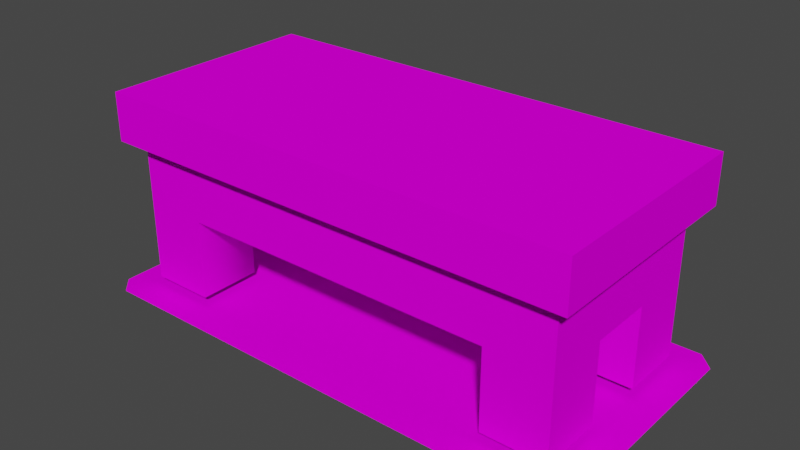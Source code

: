 # Source: Table_Long.blend  (saved by Blender 2.92.15; exported with 4.5.12 LTS)
import bpy
from mathutils import Matrix  # noqa: F401  (used for matrix-valued properties, if any)

bpy.ops.wm.read_factory_settings(use_empty=True)
scene = bpy.context.scene
scene.name = 'Scene'

# ---- collections
col_collection = bpy.data.collections.new('Collection'); scene.collection.children.link(col_collection)

# ---- images (referenced by path relative to the original .blend; pixels are not part of the script)
import os
ASSET_DIR = os.environ.get("B2B_ASSET_DIR", "")  # directory of the original .blend (textures are referenced by path, not embedded)
HERE = os.path.dirname(os.path.abspath(__file__))  # packed textures are extracted next to this script under _unpacked/

def load_image(name, relpath, width, height, colorspace="sRGB"):
    """Load a texture the original file referenced (path relative to the .blend, or extracted next to this script)."""
    p = next((c for c in (os.path.join(HERE, relpath), os.path.join(ASSET_DIR, relpath)) if relpath and os.path.exists(c)), "")
    if p:
        img = bpy.data.images.load(p, check_existing=True)
        img.name = name
    else:  # same state as the original file: an image datablock whose file is absent (Cycles renders it pink)
        img = bpy.data.images.new(name, width, height)
        img.source = "FILE"
        img.filepath = "//" + (relpath or name)
    img.colorspace_settings.name = colorspace
    return img
img_shadow_png = load_image('shadow.png', 'Textures/shadow.png', 1024, 1024, 'sRGB')
img_body_png = load_image('body.png', 'Textures/body.png', 1024, 1024, 'sRGB')

# ---- materials (node trees are filled in below, after node groups)
mat_shadow = bpy.data.materials.new('shadow')
mat_shadow.surface_render_method = 'BLENDED'
mat_shadow.blend_method = 'BLEND'
mat_shadow.use_transparent_shadow = False
mat_shadow.diffuse_color = (0.0, 0.0, 0.0, 1.0)
mat_shadow.roughness = 1.0
mat_shadow.specular_intensity = 0.0
mat_body = bpy.data.materials.new('body')
mat_body.surface_render_method = 'BLENDED'
mat_body.blend_method = 'BLEND'
mat_body.use_transparent_shadow = False
mat_body.diffuse_color = (0.0, 0.0, 0.0, 1.0)
mat_body.roughness = 1.0
mat_body.specular_intensity = 0.0

# ---- material node trees
mat_shadow.use_nodes = True; mat_shadow.node_tree.nodes.clear()
_N = mat_shadow.node_tree.nodes; _L = mat_shadow.node_tree.links
n0 = _N.new('ShaderNodeBsdfPrincipled'); n0.name = 'Principled BSDF'; n0.location = (10, 300)
n0.distribution = 'GGX'
n0.subsurface_method = 'BURLEY'
n0.inputs[2].default_value = 1.0
n0.inputs[3].default_value = 1.45
n0.inputs[13].default_value = 0.0
n0.inputs[27].default_value = (0.0, 0.0, 0.0, 1.0)
n0.inputs[28].default_value = 1.0
n1 = _N.new('ShaderNodeTexImage'); n1.name = 'Image Texture'; n1.location = (-300, 600)
n1.image = img_shadow_png
n2 = _N.new('ShaderNodeTexImage'); n2.name = 'Image Texture.001'; n2.location = (-300, 0)
n2.image = img_shadow_png
n3 = _N.new('ShaderNodeOutputMaterial'); n3.name = 'Material Output'; n3.location = (300, 300)
_L.new(n0.outputs[0], n3.inputs[0])
_L.new(n1.outputs[0], n0.inputs[0])
_L.new(n2.outputs[1], n0.inputs[4])
n3.is_active_output = True
mat_body.use_nodes = True; mat_body.node_tree.nodes.clear()
_N = mat_body.node_tree.nodes; _L = mat_body.node_tree.links
n0 = _N.new('ShaderNodeBsdfPrincipled'); n0.name = 'Principled BSDF'; n0.location = (10, 300)
n0.distribution = 'GGX'
n0.subsurface_method = 'BURLEY'
n0.inputs[2].default_value = 1.0
n0.inputs[3].default_value = 1.45
n0.inputs[13].default_value = 0.0
n0.inputs[27].default_value = (0.0, 0.0, 0.0, 1.0)
n0.inputs[28].default_value = 1.0
n1 = _N.new('ShaderNodeTexImage'); n1.name = 'Image Texture'; n1.location = (-300, 600)
n1.image = img_body_png
n2 = _N.new('ShaderNodeTexImage'); n2.name = 'Image Texture.001'; n2.location = (-300, 0)
n2.image = img_body_png
n3 = _N.new('ShaderNodeOutputMaterial'); n3.name = 'Material Output'; n3.location = (300, 300)
_L.new(n0.outputs[0], n3.inputs[0])
_L.new(n1.outputs[0], n0.inputs[0])
_L.new(n2.outputs[1], n0.inputs[4])
n3.is_active_output = True

# ---- world
world_world = bpy.data.worlds.new('World'); scene.world = world_world
world_world.use_nodes = True; world_world.node_tree.nodes.clear()
_N = world_world.node_tree.nodes; _L = world_world.node_tree.links
n0 = _N.new('ShaderNodeOutputWorld'); n0.name = 'World Output'; n0.location = (300, 300)
n1 = _N.new('ShaderNodeBackground'); n1.name = 'Background'; n1.location = (10, 300)
n1.inputs[0].default_value = (0.05088, 0.05088, 0.05088, 1.0)
_L.new(n1.outputs[0], n0.inputs[0])
n0.is_active_output = True
world_world.color = (0.05088, 0.05088, 0.05088)
world_world.use_sun_shadow = False
world_world.sun_shadow_jitter_overblur = 0.0

# ---- meshes
me_table_2 = bpy.data.meshes.new('Table 2')
me_table_2.from_pydata([(-15.0, 0.5, 8.0), (15.0, 0.5, 8.0), (-16.0, 0.5, 7.0), (16.0, 0.5, 7.0), (-16.0, 0.5, -7.0), (16.0, 0.5, -7.0), (-15.0, 0.5, -8.0), (15.0, 0.5, -8.0), (-15.0, 10.0, 7.0), (-15.0, 13.0, 7.0), (-15.0, 10.0, 3.0), (-15.0, 13.0, 3.0), (-15.0, 10.0, -3.0), (-15.0, 13.0, -3.0), (-15.0, 10.0, -7.0), (-15.0, 13.0, -7.0), (15.0, 10.0, -7.0), (15.0, 13.0, -7.0), (15.0, 10.0, -3.0), (15.0, 13.0, -3.0), (15.0, 10.0, 3.0), (15.0, 13.0, 3.0), (15.0, 10.0, 7.0), (15.0, 13.0, 7.0), (15.0, 13.0, -7.0), (15.0, 10.0, -7.0), (11.0, 13.0, -7.0), (11.0, 10.0, -7.0), (-11.0, 13.0, -7.0), (-11.0, 10.0, -7.0), (-15.0, 13.0, -7.0), (-15.0, 10.0, -7.0), (15.0, 10.0, 7.0), (15.0, 13.0, 7.0), (11.0, 10.0, 7.0), (11.0, 13.0, 7.0), (-11.0, 10.0, 7.0), (-11.0, 13.0, 7.0), (-15.0, 10.0, 7.0), (-15.0, 13.0, 7.0), (-14.0, 6.0, 6.0), (-14.0, 10.0, 6.0), (-14.0, 6.0, 2.0), (-14.0, 10.0, 2.0), (-14.0, 6.0, -2.0), (-14.0, 10.0, -2.0), (-14.0, 6.0, -6.0), (-14.0, 10.0, -6.0), (14.0, 6.0, -6.0), (14.0, 10.0, -6.0), (14.0, 6.0, -2.0), (14.0, 10.0, -2.0), (14.0, 6.0, 2.0), (14.0, 10.0, 2.0), (14.0, 6.0, 6.0), (14.0, 10.0, 6.0), (14.0, 10.0, -6.0), (14.0, 6.0, -6.0), (10.0, 10.0, -6.0), (10.0, 6.0, -6.0), (-10.0, 10.0, -6.0), (-10.0, 6.0, -6.0), (-14.0, 10.0, -6.0), (-14.0, 6.0, -6.0), (14.0, 6.0, 6.0), (14.0, 10.0, 6.0), (10.0, 6.0, 6.0), (10.0, 10.0, 6.0), (-10.0, 6.0, 6.0), (-10.0, 10.0, 6.0), (-14.0, 6.0, 6.0), (-14.0, 10.0, 6.0), (10.0, 1.0, -2.0), (10.0, 6.0, -2.0), (10.0, 1.0, -6.0), (10.0, 6.0, -6.0), (14.0, 1.0, -6.0), (14.0, 6.0, -6.0), (-10.0, 6.0, -2.0), (-10.0, 1.0, -2.0), (-10.0, 6.0, -6.0), (-10.0, 1.0, -6.0), (-14.0, 6.0, -6.0), (-14.0, 1.0, -6.0), (-10.0, 6.0, 6.0), (-10.0, 1.0, 6.0), (-10.0, 6.0, 2.0), (-10.0, 1.0, 2.0), (-14.0, 6.0, 2.0), (-14.0, 1.0, 2.0), (10.0, 1.0, 6.0), (10.0, 6.0, 6.0), (10.0, 1.0, 2.0), (10.0, 6.0, 2.0), (14.0, 1.0, 2.0), (14.0, 6.0, 2.0), (15.0, 13.0, 3.0), (11.0, 13.0, 3.0), (11.0, 13.0, 7.0), (15.0, 13.0, 7.0), (11.0, 13.0, 3.0), (-11.0, 13.0, 3.0), (-11.0, 13.0, 7.0), (11.0, 13.0, 7.0), (-15.0, 13.0, 3.0), (-11.0, 13.0, 3.0), (-11.0, 13.0, -3.0), (-15.0, 13.0, -3.0), (15.0, 13.0, -3.0), (11.0, 13.0, -3.0), (11.0, 13.0, 3.0), (15.0, 13.0, 3.0), (11.0, 13.0, -3.0), (-11.0, 13.0, -3.0), (-11.0, 13.0, 3.0), (11.0, 13.0, 3.0), (-15.0, 13.0, -3.0), (-11.0, 13.0, -3.0), (-11.0, 13.0, -7.0), (-15.0, 13.0, -7.0), (11.0, 13.0, -7.0), (11.0, 13.0, -3.0), (15.0, 13.0, -3.0), (15.0, 13.0, -7.0), (-11.0, 13.0, -7.0), (-11.0, 13.0, -3.0), (11.0, 13.0, -3.0), (11.0, 13.0, -7.0), (-15.0, 13.0, 7.0), (-11.0, 13.0, 7.0), (-11.0, 13.0, 3.0), (-15.0, 13.0, 3.0), (14.0, 1.0, -2.0), (14.0, 1.0, -6.0), (14.0, 6.0, -6.0), (14.0, 6.0, -2.0), (10.0, 1.0, -2.0), (14.0, 1.0, -2.0), (14.0, 6.0, -2.0), (10.0, 6.0, -2.0), (-14.0, 1.0, -6.0), (-14.0, 1.0, -2.0), (-14.0, 6.0, -2.0), (-14.0, 6.0, -6.0), (-14.0, 1.0, -2.0), (-10.0, 1.0, -2.0), (-10.0, 6.0, -2.0), (-14.0, 6.0, -2.0), (-14.0, 1.0, 2.0), (-14.0, 1.0, 6.0), (-14.0, 6.0, 6.0), (-14.0, 6.0, 2.0), (-14.0, 1.0, 6.0), (-10.0, 1.0, 6.0), (-10.0, 6.0, 6.0), (-14.0, 6.0, 6.0), (14.0, 1.0, 6.0), (14.0, 1.0, 2.0), (14.0, 6.0, 2.0), (14.0, 6.0, 6.0), (10.0, 1.0, 6.0), (14.0, 1.0, 6.0), (14.0, 6.0, 6.0), (10.0, 6.0, 6.0)], [], [(0, 1, 2), (1, 3, 2), (2, 3, 4), (3, 5, 4), (4, 5, 6), (5, 7, 6), (8, 9, 10), (9, 11, 10), (10, 11, 12), (11, 13, 12), (12, 13, 14), (13, 15, 14), (16, 17, 18), (17, 19, 18), (18, 19, 20), (19, 21, 20), (20, 21, 22), (21, 23, 22), (24, 25, 26), (25, 27, 26), (26, 27, 28), (27, 29, 28), (28, 29, 30), (29, 31, 30), (32, 33, 34), (33, 35, 34), (34, 35, 36), (35, 37, 36), (36, 37, 38), (37, 39, 38), (40, 41, 42), (41, 43, 42), (42, 43, 44), (43, 45, 44), (44, 45, 46), (45, 47, 46), (48, 49, 50), (49, 51, 50), (50, 51, 52), (51, 53, 52), (52, 53, 54), (53, 55, 54), (56, 57, 58), (57, 59, 58), (58, 59, 60), (59, 61, 60), (60, 61, 62), (61, 63, 62), (64, 65, 66), (65, 67, 66), (66, 67, 68), (67, 69, 68), (68, 69, 70), (69, 71, 70), (72, 73, 74), (73, 75, 74), (74, 75, 76), (75, 77, 76), (78, 79, 80), (79, 81, 80), (80, 81, 82), (81, 83, 82), (84, 85, 86), (85, 87, 86), (86, 87, 88), (87, 89, 88), (90, 91, 92), (91, 93, 92), (92, 93, 94), (93, 95, 94), (96, 97, 98, 99), (100, 101, 102, 103), (104, 105, 106, 107), (108, 109, 110, 111), (112, 113, 114, 115), (116, 117, 118, 119), (120, 121, 122, 123), (124, 125, 126, 127), (128, 129, 130, 131), (132, 133, 134, 135), (136, 137, 138, 139), (140, 141, 142, 143), (144, 145, 146, 147), (148, 149, 150, 151), (152, 153, 154, 155), (156, 157, 158, 159), (160, 161, 162, 163)])
me_table_2.polygons.foreach_set('use_smooth', [True] * 87)
me_table_2.polygons.foreach_set('material_index', [0, 0, 0, 0, 0, 0, 1, 1, 1, 1, 1, 1, 1, 1, 1, 1, 1, 1, 1, 1, 1, 1, 1, 1, 1, 1, 1, 1, 1, 1, 1, 1, 1, 1, 1, 1, 1, 1, 1, 1, 1, 1, 1, 1, 1, 1, 1, 1, 1, 1, 1, 1, 1, 1, 1, 1, 1, 1, 1, 1, 1, 1, 1, 1, 1, 1, 1, 1, 1, 1, 1, 1, 1, 1, 1, 1, 1, 1, 1, 1, 1, 1, 1, 1, 1, 1, 1])
_uv = me_table_2.uv_layers.new(name='UVMap')
_uv.uv.foreach_set('vector', [0.0, 1.0, 0.0, 1.0, 0.0, 1.0, 0.0, 1.0, 0.0, 1.0, 0.0, 1.0, 0.0, 1.0, 0.0, 1.0, 0.0, 1.0, 0.0, 1.0, 0.0, 1.0, 0.0, 1.0, 0.0, 1.0, 0.0, 1.0, 0.0, 1.0, 0.0, 1.0, 0.0, 1.0, 0.0, 1.0, 0.2812, 0.6367, 0.3359, 0.6367, 0.2812, 0.6953, 0.3359, 0.6367, 0.3359, 0.6953, 0.2812, 0.6953, 0.2812, 0.6953, 0.3359, 0.6953, 0.2812, 0.8359, 0.3359, 0.6953, 0.3359, 0.8359, 0.2812, 0.8359, 0.2812, 0.8359, 0.3359, 0.8359, 0.2812, 0.8906, 0.3359, 0.8359, 0.3359, 0.8906, 0.2812, 0.8906, 0.07031, 0.6523, 0.1289, 0.6523, 0.07031, 0.7109, 0.1289, 0.6523, 0.1289, 0.7109, 0.07031, 0.7109, 0.07031, 0.7109, 0.1289, 0.7109, 0.07031, 0.8516, 0.1289, 0.7109, 0.1289, 0.8516, 0.07031, 0.8516, 0.07031, 0.8516, 0.1289, 0.8516, 0.07031, 0.9062, 0.1289, 0.8516, 0.1289, 0.9062, 0.07031, 0.9062, 0.1328, 0.5859, 0.2148, 0.5859, 0.1289, 0.6211, 0.2148, 0.5859, 0.2188, 0.6211, 0.1289, 0.6211, 0.1289, 0.6211, 0.2188, 0.6211, 0.1289, 0.875, 0.2188, 0.6211, 0.2188, 0.875, 0.1289, 0.875, 0.1289, 0.875, 0.2188, 0.875, 0.1328, 0.918, 0.2188, 0.875, 0.2148, 0.918, 0.1328, 0.918, 0.375, 0.7266, 0.375, 0.7852, 0.3164, 0.7266, 0.375, 0.7852, 0.3164, 0.7852, 0.3164, 0.7266, 0.3164, 0.7266, 0.3164, 0.7852, 0.168, 0.7266, 0.3164, 0.7852, 0.168, 0.7852, 0.168, 0.7266, 0.168, 0.7266, 0.168, 0.7852, 0.1094, 0.7266, 0.168, 0.7852, 0.1094, 0.7852, 0.1094, 0.7266, 0.8672, 0.6641, 0.9258, 0.6641, 0.8672, 0.7188, 0.9258, 0.6641, 0.9258, 0.7188, 0.8672, 0.7188, 0.8672, 0.7188, 0.9258, 0.7188, 0.8672, 0.8867, 0.9258, 0.7188, 0.9258, 0.8867, 0.8672, 0.8867, 0.8672, 0.8867, 0.9258, 0.8867, 0.8672, 0.9453, 0.9258, 0.8867, 0.9258, 0.9453, 0.8672, 0.9453, 0.6602, 0.6602, 0.7188, 0.6602, 0.6602, 0.7188, 0.7188, 0.6602, 0.7188, 0.7188, 0.6602, 0.7188, 0.6602, 0.7188, 0.7188, 0.7188, 0.6602, 0.8867, 0.7188, 0.7188, 0.7188, 0.8867, 0.6602, 0.8867, 0.6602, 0.8867, 0.7188, 0.8867, 0.6602, 0.9414, 0.7188, 0.8867, 0.7188, 0.9414, 0.6602, 0.9414, 0.8867, 0.6602, 0.9453, 0.6602, 0.8867, 0.7148, 0.9453, 0.6602, 0.9453, 0.7148, 0.8867, 0.7148, 0.8867, 0.7148, 0.9453, 0.7148, 0.8867, 0.8945, 0.9453, 0.7148, 0.9453, 0.8945, 0.8867, 0.8945, 0.8867, 0.8945, 0.9453, 0.8945, 0.8867, 0.9531, 0.9453, 0.8945, 0.9453, 0.9531, 0.8867, 0.9531, 0.8242, 0.6602, 0.8828, 0.6602, 0.8242, 0.7148, 0.8828, 0.6602, 0.8828, 0.7148, 0.8242, 0.7148, 0.8242, 0.7148, 0.8828, 0.7148, 0.8242, 0.8945, 0.8828, 0.7148, 0.8828, 0.8945, 0.8242, 0.8945, 0.8242, 0.8945, 0.8828, 0.8945, 0.8242, 0.9531, 0.8828, 0.8945, 0.8828, 0.9531, 0.8242, 0.9531, 0.9688, 0.03125, 0.9688, 0.4609, 0.6562, 0.03125, 0.9688, 0.4609, 0.6562, 0.4609, 0.6562, 0.03125, 0.6562, 0.03125, 0.6562, 0.4609, 0.9688, 0.03125, 0.6562, 0.4609, 0.9688, 0.4609, 0.9688, 0.03125, 0.6562, 0.4609, 0.6562, 0.03125, 0.9688, 0.4609, 0.6562, 0.03125, 0.9688, 0.03125, 0.9688, 0.4609, 0.9688, 0.4609, 0.9688, 0.03125, 0.6562, 0.4609, 0.9688, 0.03125, 0.6562, 0.03125, 0.6562, 0.4609, 0.6562, 0.4609, 0.6562, 0.03125, 0.9688, 0.4609, 0.6562, 0.03125, 0.9688, 0.03125, 0.9688, 0.4609, 0.9688, 0.4609, 0.9688, 0.03125, 0.6562, 0.4609, 0.9688, 0.03125, 0.6562, 0.03125, 0.6562, 0.4609, 0.9688, 0.03125, 0.9688, 0.4609, 0.6562, 0.03125, 0.9688, 0.4609, 0.6562, 0.4609, 0.6562, 0.03125, 0.6562, 0.03125, 0.6562, 0.4609, 0.9688, 0.03125, 0.6562, 0.4609, 0.9688, 0.4609, 0.9688, 0.03125, 0.03125, 0.5938, 0.4062, 0.5938, 0.4062, 0.9688, 0.03125, 0.9688, 0.4102, 0.4023, 0.1016, 0.4023, 0.1016, 0.3438, 0.4102, 0.3438, 0.1055, 0.3984, 0.1055, 0.3398, 0.2461, 0.3398, 0.2461, 0.3984, 0.1836, 0.4023, 0.1836, 0.3438, 0.3242, 0.3438, 0.3242, 0.4023, 0.4102, 0.2031, 0.1016, 0.2031, 0.1016, 0.0625, 0.4102, 0.0625, 0.03125, 0.5938, 0.4062, 0.5938, 0.4062, 0.9688, 0.03125, 0.9688, 0.03125, 0.5938, 0.4062, 0.5938, 0.4062, 0.9688, 0.03125, 0.9688, 0.1406, 0.4023, 0.1406, 0.3477, 0.4531, 0.3477, 0.4531, 0.4023, 0.03125, 0.9688, 0.03125, 0.5938, 0.4062, 0.5938, 0.4062, 0.9688, 0.6562, 0.03125, 0.9688, 0.03125, 0.9688, 0.4609, 0.6562, 0.4609, 0.6562, 0.03125, 0.9688, 0.03125, 0.9688, 0.4609, 0.6562, 0.4609, 0.6562, 0.03125, 0.9688, 0.03125, 0.9688, 0.4609, 0.6562, 0.4609, 0.6562, 0.03125, 0.9688, 0.03125, 0.9688, 0.4609, 0.6562, 0.4609, 0.6562, 0.03125, 0.9688, 0.03125, 0.9688, 0.4609, 0.6562, 0.4609, 0.6562, 0.03125, 0.9688, 0.03125, 0.9688, 0.4609, 0.6562, 0.4609, 0.6562, 0.03125, 0.9688, 0.03125, 0.9688, 0.4609, 0.6562, 0.4609, 0.6562, 0.03125, 0.9688, 0.03125, 0.9688, 0.4609, 0.6562, 0.4609])
me_table_2.materials.append(mat_shadow)
me_table_2.materials.append(mat_body)
me_table_2.use_remesh_fix_poles = True
me_table_2.use_remesh_preserve_attributes = False
me_table_2.use_mirror_vertex_groups = False
me_table_2.update()
me_table_2.normals_split_custom_set([tuple(v) for v in zip(*[iter([0.0, 1.0, 0.0, 0.0, 1.0, 0.0, 0.0, 1.0, 0.0, 0.0, 1.0, 0.0, 0.0, 1.0, 0.0, 0.0, 1.0, 0.0, 0.0, 1.0, 0.0, 0.0, 1.0, 0.0, 0.0, 1.0, 0.0, 0.0, 1.0, 0.0, 0.0, 1.0, 0.0, 0.0, 1.0, 0.0, 0.0, 1.0, 0.0, 0.0, 1.0, 0.0, 0.0, 1.0, 0.0, 0.0, 1.0, 0.0, 0.0, 1.0, 0.0, 0.0, 1.0, 0.0, -1.0, 0.0, 0.0, -1.0, 0.0, 0.0, -1.0, 0.0, 0.0, -1.0, 0.0, 0.0, -1.0, 0.0, 0.0, -1.0, 0.0, 0.0, -1.0, 0.0, 0.0, -1.0, 0.0, 0.0, -1.0, 0.0, 0.0, -1.0, 0.0, 0.0, -1.0, 0.0, 0.0, -1.0, 0.0, 0.0, -1.0, 0.0, 0.0, -1.0, 0.0, 0.0, -1.0, 0.0, 0.0, -1.0, 0.0, 0.0, -1.0, 0.0, 0.0, -1.0, 0.0, 0.0, 1.0, 0.0, 0.0, 1.0, 0.0, 0.0, 1.0, 0.0, 0.0, 1.0, 0.0, 0.0, 1.0, 0.0, 0.0, 1.0, 0.0, 0.0, 1.0, 0.0, 0.0, 1.0, 0.0, 0.0, 1.0, 0.0, 0.0, 1.0, 0.0, 0.0, 1.0, 0.0, 0.0, 1.0, 0.0, 0.0, 1.0, 0.0, 0.0, 1.0, 0.0, 0.0, 1.0, 0.0, 0.0, 1.0, 0.0, 0.0, 1.0, 0.0, 0.0, 1.0, 0.0, 0.0, 0.0, 0.0, -1.0, 0.0, 0.0, -1.0, 0.0, 0.0, -1.0, 0.0, 0.0, -1.0, 0.0, 0.0, -1.0, 0.0, 0.0, -1.0, 0.0, 0.0, -1.0, 0.0, 0.0, -1.0, 0.0, 0.0, -1.0, 0.0, 0.0, -1.0, 0.0, 0.0, -1.0, 0.0, 0.0, -1.0, 0.0, 0.0, -1.0, 0.0, 0.0, -1.0, 0.0, 0.0, -1.0, 0.0, 0.0, -1.0, 0.0, 0.0, -1.0, 0.0, 0.0, -1.0, 0.0, 0.0, 1.0, 0.0, 0.0, 1.0, 0.0, 0.0, 1.0, 0.0, 0.0, 1.0, 0.0, 0.0, 1.0, 0.0, 0.0, 1.0, 0.0, 0.0, 1.0, 0.0, 0.0, 1.0, 0.0, 0.0, 1.0, 0.0, 0.0, 1.0, 0.0, 0.0, 1.0, 0.0, 0.0, 1.0, 0.0, 0.0, 1.0, 0.0, 0.0, 1.0, 0.0, 0.0, 1.0, 0.0, 0.0, 1.0, 0.0, 0.0, 1.0, 0.0, 0.0, 1.0, -1.0, 0.0, 0.0, -1.0, 0.0, 0.0, -1.0, 0.0, 0.0, -1.0, 0.0, 0.0, -1.0, 0.0, 0.0, -1.0, 0.0, 0.0, -1.0, 0.0, 0.0, -1.0, 0.0, 0.0, -1.0, 0.0, 0.0, -1.0, 0.0, 0.0, -1.0, 0.0, 0.0, -1.0, 0.0, 0.0, -1.0, 0.0, 0.0, -1.0, 0.0, 0.0, -1.0, 0.0, 0.0, -1.0, 0.0, 0.0, -1.0, 0.0, 0.0, -1.0, 0.0, 0.0, 1.0, 0.0, 0.0, 1.0, 0.0, 0.0, 1.0, 0.0, 0.0, 1.0, 0.0, 0.0, 1.0, 0.0, 0.0, 1.0, 0.0, 0.0, 1.0, 0.0, 0.0, 1.0, 0.0, 0.0, 1.0, 0.0, 0.0, 1.0, 0.0, 0.0, 1.0, 0.0, 0.0, 1.0, 0.0, 0.0, 1.0, 0.0, 0.0, 1.0, 0.0, 0.0, 1.0, 0.0, 0.0, 1.0, 0.0, 0.0, 1.0, 0.0, 0.0, 1.0, 0.0, 0.0, 0.0, 0.0, -1.0, 0.0, 0.0, -1.0, 0.0, 0.0, -1.0, 0.0, 0.0, -1.0, 0.0, 0.0, -1.0, 0.0, 0.0, -1.0, 0.0, 0.0, -1.0, 0.0, 0.0, -1.0, 0.0, 0.0, -1.0, 0.0, 0.0, -1.0, 0.0, 0.0, -1.0, 0.0, 0.0, -1.0, 0.0, 0.0, -1.0, 0.0, 0.0, -1.0, 0.0, 0.0, -1.0, 0.0, 0.0, -1.0, 0.0, 0.0, -1.0, 0.0, 0.0, -1.0, 0.0, 0.0, 1.0, 0.0, 0.0, 1.0, 0.0, 0.0, 1.0, 0.0, 0.0, 1.0, 0.0, 0.0, 1.0, 0.0, 0.0, 1.0, 0.0, 0.0, 1.0, 0.0, 0.0, 1.0, 0.0, 0.0, 1.0, 0.0, 0.0, 1.0, 0.0, 0.0, 1.0, 0.0, 0.0, 1.0, 0.0, 0.0, 1.0, 0.0, 0.0, 1.0, 0.0, 0.0, 1.0, 0.0, 0.0, 1.0, 0.0, 0.0, 1.0, 0.0, 0.0, 1.0, -1.0, 0.0, 0.0, -1.0, 0.0, 0.0, -0.7071, 0.0, -0.7071, -1.0, 0.0, 0.0, -0.7071, 0.0, -0.7071, -0.7071, 0.0, -0.7071, -0.7071, 0.0, -0.7071, -0.7071, 0.0, -0.7071, 0.0, 0.0, -1.0, -0.7071, 0.0, -0.7071, 0.0, 0.0, -1.0, 0.0, 0.0, -1.0, 1.0, 0.0, 0.0, 1.0, 0.0, 0.0, 0.7071, 0.0, -0.7071, 1.0, 0.0, 0.0, 0.7071, 0.0, -0.7071, 0.7071, 0.0, -0.7071, 0.7071, 0.0, -0.7071, 0.7071, 0.0, -0.7071, 0.0, 0.0, -1.0, 0.7071, 0.0, -0.7071, 0.0, 0.0, -1.0, 0.0, 0.0, -1.0, 1.0, 0.0, 0.0, 1.0, 0.0, 0.0, 0.7071, 0.0, -0.7071, 1.0, 0.0, 0.0, 0.7071, 0.0, -0.7071, 0.7071, 0.0, -0.7071, 0.7071, 0.0, -0.7071, 0.7071, 0.0, -0.7071, 0.0, 0.0, -1.0, 0.7071, 0.0, -0.7071, 0.0, 0.0, -1.0, 0.0, 0.0, -1.0, -1.0, 0.0, 0.0, -1.0, 0.0, 0.0, -0.7071, 0.0, -0.7071, -1.0, 0.0, 0.0, -0.7071, 0.0, -0.7071, -0.7071, 0.0, -0.7071, -0.7071, 0.0, -0.7071, -0.7071, 0.0, -0.7071, 0.0, 0.0, -1.0, -0.7071, 0.0, -0.7071, 0.0, 0.0, -1.0, 0.0, 0.0, -1.0, 0.0, 1.0, 0.0, 0.0, 1.0, 0.0, 0.0, 1.0, 0.0, 0.0, 1.0, 0.0, 0.0, 1.0, 0.0, 0.0, 1.0, 0.0, 0.0, 1.0, 0.0, 0.0, 1.0, 0.0, 0.0, 1.0, 0.0, 0.0, 1.0, 0.0, 0.0, 1.0, 0.0, 0.0, 1.0, 0.0, 0.0, 1.0, 0.0, 0.0, 1.0, 0.0, 0.0, 1.0, 0.0, 0.0, 1.0, 0.0, 0.0, 1.0, 0.0, 0.0, 1.0, 0.0, 0.0, 1.0, 0.0, 0.0, 1.0, 0.0, 0.0, 1.0, 0.0, 0.0, 1.0, 0.0, 0.0, 1.0, 0.0, 0.0, 1.0, 0.0, 0.0, 1.0, 0.0, 0.0, 1.0, 0.0, 0.0, 1.0, 0.0, 0.0, 1.0, 0.0, 0.0, 1.0, 0.0, 0.0, 1.0, 0.0, 0.0, 1.0, 0.0, 0.0, 1.0, 0.0, 0.0, 1.0, 0.0, 0.0, 1.0, 0.0, 0.0, 1.0, 0.0, 0.0, 1.0, 0.0, 1.0, 0.0, 0.0, 1.0, 0.0, 0.0, 1.0, 0.0, 0.0, 1.0, 0.0, 0.0, 0.0, 0.0, 1.0, 0.0, 0.0, 1.0, 0.0, 0.0, 1.0, 0.0, 0.0, 1.0, -1.0, 0.0, 0.0, -1.0, 0.0, 0.0, -1.0, 0.0, 0.0, -1.0, 0.0, 0.0, 0.0, 0.0, 1.0, 0.0, 0.0, 1.0, 0.0, 0.0, 1.0, 0.0, 0.0, 1.0, -1.0, 0.0, 0.0, -1.0, 0.0, 0.0, -1.0, 0.0, 0.0, -1.0, 0.0, 0.0, 0.0, 0.0, 1.0, 0.0, 0.0, 1.0, 0.0, 0.0, 1.0, 0.0, 0.0, 1.0, 1.0, 0.0, 0.0, 1.0, 0.0, 0.0, 1.0, 0.0, 0.0, 1.0, 0.0, 0.0, 0.0, 0.0, 1.0, 0.0, 0.0, 1.0, 0.0, 0.0, 1.0, 0.0, 0.0, 1.0])] * 3)])

# ---- objects
ob_table_2 = bpy.data.objects.new('Table 2', me_table_2)

# ---- transforms, parenting, visibility, modifiers, constraints
ob_table_2.location = (0.0, 0.0, 0.0)
ob_table_2.rotation_euler = (1.571, -0.0, 0.0)
ob_table_2.lineart.crease_threshold = 0.0

# ---- collection membership
col_collection.objects.link(ob_table_2)

# ---- scene / render settings (as saved in the file)
scene.frame_start = 1; scene.frame_end = 250; scene.frame_set(1)
scene.render.engine = 'BLENDER_EEVEE_NEXT'
scene.cycles.use_denoising = False
scene.cycles.samples = 128
scene.cycles.sampling_pattern = 'TABULATED_SOBOL'
scene.cycles.use_adaptive_sampling = False
scene.cycles.use_light_tree = False
scene.view_settings.view_transform = 'Filmic'
bpy.context.view_layer.update()

# ---- added for rendering (the .blend has no active camera and no usable light): camera, sun
cam_auto = bpy.data.cameras.new('AutoCamera')
cam_auto.lens = 50.0
cam_auto.sensor_width = 36.0
cam_auto.clip_end = 1000.0
ob_auto_camera = bpy.data.objects.new('AutoCamera', cam_auto)
scene.collection.objects.link(ob_auto_camera)
ob_auto_camera.location = (35.0641, -42.0769, 34.8013)
ob_auto_camera.rotation_euler = (1.09748, -7.21219e-08, 0.694738)
scene.camera = ob_auto_camera
light_auto_sun = bpy.data.lights.new('AutoSun', 'SUN')
light_auto_sun.energy = 3.0
light_auto_sun.angle = 0.0523599
ob_auto_sun = bpy.data.objects.new('AutoSun', light_auto_sun)
scene.collection.objects.link(ob_auto_sun)
ob_auto_sun.rotation_euler = (0.872665, 0.174533, 0.523599)
bpy.context.view_layer.update()
